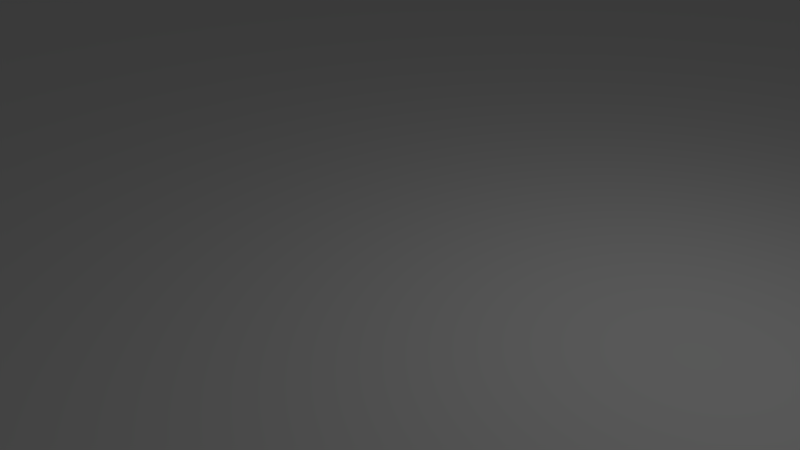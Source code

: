 # Source: Map.blend  (saved by Blender 2.79.0; exported with 4.5.12 LTS)
import bpy
from mathutils import Matrix  # noqa: F401  (used for matrix-valued properties, if any)

bpy.ops.wm.read_factory_settings(use_empty=True)
scene = bpy.context.scene
scene.name = 'Scene'

# ---- collections
col_collection_1 = bpy.data.collections.new('Collection 1'); scene.collection.children.link(col_collection_1)

# ---- world
world_world = bpy.data.worlds.new('World'); scene.world = world_world
world_world.color = (0.05088, 0.05088, 0.05088)
world_world.use_sun_shadow = False
world_world.sun_shadow_jitter_overblur = 0.0
world_world.cycles.sampling_method = 'MANUAL'

# ---- cameras
cam_camera = bpy.data.cameras.new('Camera')
cam_camera.clip_end = 100.0
cam_camera.lens = 35.0
cam_camera.sensor_width = 32.0
cam_camera.sensor_height = 18.0
cam_camera.ortho_scale = 7.314
cam_camera.dof.focus_distance = 0.0
cam_camera.dof.aperture_fstop = 128.0

# ---- lights
light_lamp = bpy.data.lights.new('Lamp', 'POINT')
light_lamp.transmission_factor = 0.0
light_lamp.cutoff_distance = 30.0
light_lamp.energy = 100.0
light_lamp.shadow_buffer_clip_start = 1.001
light_lamp.shadow_soft_size = 0.1
light_lamp.shadow_maximum_resolution = 0.006
light_lamp.use_absolute_resolution = True

# ---- meshes
me_plane = bpy.data.meshes.new('Plane')
me_plane.from_pydata([(-1.0, -1.0, 0.0), (1.0, -1.0, 0.0), (-1.0, 1.0, 0.0), (1.0, 1.0, 0.0)], [], [(0, 1, 3, 2)])
me_plane.use_remesh_preserve_volume = False
me_plane.use_remesh_preserve_attributes = False
me_plane.use_mirror_vertex_groups = False
me_plane.update()

# ---- objects
ob_plane = bpy.data.objects.new('Plane', me_plane)
ob_lamp = bpy.data.objects.new('Lamp', light_lamp)
ob_camera = bpy.data.objects.new('Camera', cam_camera)

# ---- transforms, parenting, visibility, modifiers, constraints
ob_plane.location = (0.0, 0.0, 0.0)
ob_plane.scale = (115.0, 200.0, 1.0)
ob_plane.lineart.crease_threshold = 0.0
ob_lamp.location = (4.076, 1.005, 5.904)
ob_lamp.rotation_euler = (0.6503, 0.05522, 1.866)
ob_lamp.lock_rotations_4d = False
ob_lamp.empty_display_type = 'ARROWS'
ob_lamp.color = (0.0, 0.0, 0.0, 0.0)
ob_lamp.lineart.crease_threshold = 0.0
ob_camera.location = (7.481, -6.508, 5.344)
ob_camera.rotation_euler = (1.109, 0.0, 0.8149)
ob_camera.lock_rotations_4d = False
ob_camera.empty_display_type = 'ARROWS'
ob_camera.color = (0.0, 0.0, 0.0, 0.0)
ob_camera.display_type = 'WIRE'
ob_camera.lineart.crease_threshold = 0.0

# ---- collection membership
col_collection_1.objects.link(ob_plane)
col_collection_1.objects.link(ob_lamp)
col_collection_1.objects.link(ob_camera)

# ---- scene / render settings (as saved in the file)
scene.camera = ob_camera
scene.frame_start = 1; scene.frame_end = 250; scene.frame_set(1)
scene.render.engine = 'BLENDER_EEVEE_NEXT'
scene.render.resolution_percentage = 50
scene.render.dither_intensity = 0.0
scene.cycles.use_denoising = False
scene.cycles.samples = 128
scene.cycles.sampling_pattern = 'TABULATED_SOBOL'
scene.cycles.use_adaptive_sampling = False
scene.cycles.use_light_tree = False
scene.cycles.blur_glossy = 0.0
scene.cycles.sample_clamp_indirect = 0.0
scene.view_settings.view_transform = 'Standard'
bpy.context.view_layer.update()
